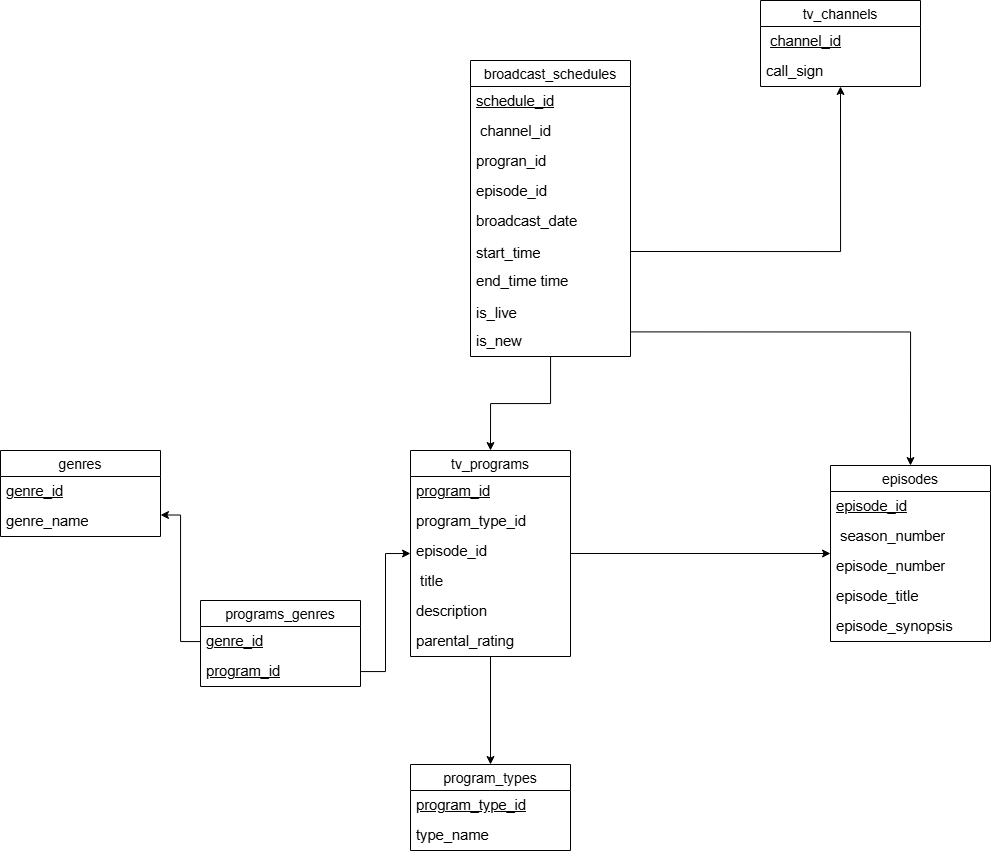

The diagram above was exported from draw.io. Its source (the exported page's mxGraphModel, read from the mxfile embedded in the PNG):
<mxGraphModel dx="1315" dy="660" grid="1" gridSize="10" guides="1" tooltips="1" connect="1" arrows="1" fold="1" page="1" pageScale="1" pageWidth="850" pageHeight="1100" math="0" shadow="0">
  <root>
    <mxCell id="0" />
    <mxCell id="1" parent="0" />
    <mxCell id="p-bWBBkURROwECEgFc1w-4" parent="1" style="swimlane;fontStyle=0;childLayout=stackLayout;horizontal=1;startSize=26;horizontalStack=0;resizeParent=1;resizeParentMax=0;resizeLast=0;collapsible=1;marginBottom=0;align=center;fontSize=14;" value="tv_channels" vertex="1">
      <mxGeometry height="86" width="160" x="1030" y="300" as="geometry" />
    </mxCell>
    <mxCell id="p-bWBBkURROwECEgFc1w-5" parent="p-bWBBkURROwECEgFc1w-4" style="text;strokeColor=none;fillColor=none;spacingLeft=4;spacingRight=4;overflow=hidden;rotatable=0;points=[[0,0.5],[1,0.5]];portConstraint=eastwest;fontSize=12;whiteSpace=wrap;html=1;" value="&lt;span id=&quot;docs-internal-guid-63eb9fb9-7fff-da32-488a-b6fbbf3ad211&quot;&gt;&lt;span style=&quot;font-size: 11pt; font-family: Arial, sans-serif; background-color: transparent; font-variant: normal; vertical-align: baseline; white-space: pre-wrap;&quot;&gt;&amp;nbsp;&lt;u&gt;channel_id&lt;/u&gt;&lt;/span&gt;&lt;/span&gt;" vertex="1">
      <mxGeometry height="30" width="160" y="26" as="geometry" />
    </mxCell>
    <mxCell id="p-bWBBkURROwECEgFc1w-7" parent="p-bWBBkURROwECEgFc1w-4" style="text;strokeColor=none;fillColor=none;spacingLeft=4;spacingRight=4;overflow=hidden;rotatable=0;points=[[0,0.5],[1,0.5]];portConstraint=eastwest;fontSize=12;whiteSpace=wrap;html=1;" value="&lt;span id=&quot;docs-internal-guid-2a9c215b-7fff-639e-75fe-99b36e890016&quot;&gt;&lt;span style=&quot;font-size: 11pt; font-family: Arial, sans-serif; background-color: transparent; font-variant: normal; vertical-align: baseline; white-space: pre-wrap;&quot;&gt;call_sign &lt;/span&gt;&lt;/span&gt;" vertex="1">
      <mxGeometry height="30" width="160" y="56" as="geometry" />
    </mxCell>
    <mxCell id="TzHbW-33bAXWDLZNPlrq-4" edge="1" parent="1" source="p-bWBBkURROwECEgFc1w-11" style="edgeStyle=orthogonalEdgeStyle;rounded=0;orthogonalLoop=1;jettySize=auto;html=1;entryX=0.5;entryY=0;entryDx=0;entryDy=0;" target="TzHbW-33bAXWDLZNPlrq-1">
      <mxGeometry relative="1" as="geometry" />
    </mxCell>
    <mxCell id="p-bWBBkURROwECEgFc1w-11" parent="1" style="swimlane;fontStyle=0;childLayout=stackLayout;horizontal=1;startSize=26;horizontalStack=0;resizeParent=1;resizeParentMax=0;resizeLast=0;collapsible=1;marginBottom=0;align=center;fontSize=14;" value="tv_programs" vertex="1">
      <mxGeometry height="206" width="160" x="680" y="750" as="geometry" />
    </mxCell>
    <mxCell id="p-bWBBkURROwECEgFc1w-12" parent="p-bWBBkURROwECEgFc1w-11" style="text;strokeColor=none;fillColor=none;spacingLeft=4;spacingRight=4;overflow=hidden;rotatable=0;points=[[0,0.5],[1,0.5]];portConstraint=eastwest;fontSize=12;whiteSpace=wrap;html=1;" value="&lt;span id=&quot;docs-internal-guid-429f1aed-7fff-f1e6-919b-d9a91aff066f&quot;&gt;&lt;span style=&quot;font-size: 11pt; font-family: Arial, sans-serif; background-color: transparent; font-variant: normal; vertical-align: baseline; white-space: pre-wrap;&quot;&gt;&lt;u&gt;program_id&lt;/u&gt;&lt;/span&gt;&lt;/span&gt;" vertex="1">
      <mxGeometry height="30" width="160" y="26" as="geometry" />
    </mxCell>
    <mxCell id="TzHbW-33bAXWDLZNPlrq-5" parent="p-bWBBkURROwECEgFc1w-11" style="text;strokeColor=none;fillColor=none;spacingLeft=4;spacingRight=4;overflow=hidden;rotatable=0;points=[[0,0.5],[1,0.5]];portConstraint=eastwest;fontSize=12;whiteSpace=wrap;html=1;" value="&lt;span style=&quot;font-family: Arial, sans-serif; font-size: 14.6667px; white-space: pre-wrap;&quot;&gt;program_type_id&lt;/span&gt;" vertex="1">
      <mxGeometry height="30" width="160" y="56" as="geometry" />
    </mxCell>
    <mxCell id="p-bWBBkURROwECEgFc1w-51" parent="p-bWBBkURROwECEgFc1w-11" style="text;strokeColor=none;fillColor=none;spacingLeft=4;spacingRight=4;overflow=hidden;rotatable=0;points=[[0,0.5],[1,0.5]];portConstraint=eastwest;fontSize=12;whiteSpace=wrap;html=1;" value="&lt;span style=&quot;font-family: Arial, sans-serif; font-size: 14.6667px; white-space: pre-wrap;&quot;&gt;episode_id&lt;/span&gt;" vertex="1">
      <mxGeometry height="30" width="160" y="86" as="geometry" />
    </mxCell>
    <mxCell id="p-bWBBkURROwECEgFc1w-13" parent="p-bWBBkURROwECEgFc1w-11" style="text;strokeColor=none;fillColor=none;spacingLeft=4;spacingRight=4;overflow=hidden;rotatable=0;points=[[0,0.5],[1,0.5]];portConstraint=eastwest;fontSize=12;whiteSpace=wrap;html=1;" value="&lt;span id=&quot;docs-internal-guid-a78d6de1-7fff-1444-1026-57d1422abfe4&quot;&gt;&lt;span style=&quot;font-size: 11pt; font-family: Arial, sans-serif; background-color: transparent; font-variant: normal; vertical-align: baseline; white-space: pre-wrap;&quot;&gt;&amp;nbsp;title&lt;/span&gt;&lt;/span&gt;" vertex="1">
      <mxGeometry height="30" width="160" y="116" as="geometry" />
    </mxCell>
    <mxCell id="p-bWBBkURROwECEgFc1w-14" parent="p-bWBBkURROwECEgFc1w-11" style="text;strokeColor=none;fillColor=none;spacingLeft=4;spacingRight=4;overflow=hidden;rotatable=0;points=[[0,0.5],[1,0.5]];portConstraint=eastwest;fontSize=12;whiteSpace=wrap;html=1;" value="&lt;span id=&quot;docs-internal-guid-7f72905f-7fff-29a1-bb7d-8b6dddd5128d&quot;&gt;&lt;span style=&quot;font-size: 11pt; font-family: Arial, sans-serif; background-color: transparent; font-variant: normal; vertical-align: baseline; white-space: pre-wrap;&quot;&gt;description&lt;/span&gt;&lt;/span&gt;" vertex="1">
      <mxGeometry height="30" width="160" y="146" as="geometry" />
    </mxCell>
    <mxCell id="p-bWBBkURROwECEgFc1w-15" parent="p-bWBBkURROwECEgFc1w-11" style="text;strokeColor=none;fillColor=none;spacingLeft=4;spacingRight=4;overflow=hidden;rotatable=0;points=[[0,0.5],[1,0.5]];portConstraint=eastwest;fontSize=12;whiteSpace=wrap;html=1;" value="&lt;span id=&quot;docs-internal-guid-5fb30986-7fff-3fe9-7bb8-606de436b6bf&quot;&gt;&lt;span style=&quot;font-size: 11pt; font-family: Arial, sans-serif; background-color: transparent; font-variant: normal; vertical-align: baseline; white-space: pre-wrap;&quot;&gt;parental_rating&lt;/span&gt;&lt;/span&gt;" vertex="1">
      <mxGeometry height="30" width="160" y="176" as="geometry" />
    </mxCell>
    <mxCell id="p-bWBBkURROwECEgFc1w-17" parent="1" style="swimlane;fontStyle=0;childLayout=stackLayout;horizontal=1;startSize=26;horizontalStack=0;resizeParent=1;resizeParentMax=0;resizeLast=0;collapsible=1;marginBottom=0;align=center;fontSize=14;" value="genres" vertex="1">
      <mxGeometry height="86" width="160" x="270" y="750" as="geometry" />
    </mxCell>
    <mxCell id="p-bWBBkURROwECEgFc1w-18" parent="p-bWBBkURROwECEgFc1w-17" style="text;strokeColor=none;fillColor=none;spacingLeft=4;spacingRight=4;overflow=hidden;rotatable=0;points=[[0,0.5],[1,0.5]];portConstraint=eastwest;fontSize=12;whiteSpace=wrap;html=1;" value="&lt;span id=&quot;docs-internal-guid-5435ae99-7fff-9b57-8fc0-100c6f0e133b&quot;&gt;&lt;span style=&quot;font-size: 11pt; font-family: Arial, sans-serif; background-color: transparent; font-variant: normal; vertical-align: baseline; white-space: pre-wrap;&quot;&gt;&lt;u&gt;genre_id&lt;/u&gt;&lt;/span&gt;&lt;/span&gt;" vertex="1">
      <mxGeometry height="30" width="160" y="26" as="geometry" />
    </mxCell>
    <mxCell id="p-bWBBkURROwECEgFc1w-19" parent="p-bWBBkURROwECEgFc1w-17" style="text;strokeColor=none;fillColor=none;spacingLeft=4;spacingRight=4;overflow=hidden;rotatable=0;points=[[0,0.5],[1,0.5]];portConstraint=eastwest;fontSize=12;whiteSpace=wrap;html=1;" value="&lt;span id=&quot;docs-internal-guid-f8a71300-7fff-bb86-a535-2caebcb95f3e&quot;&gt;&lt;span style=&quot;font-size: 11pt; font-family: Arial, sans-serif; background-color: transparent; font-variant: normal; vertical-align: baseline; white-space: pre-wrap;&quot;&gt;genre_name&lt;/span&gt;&lt;/span&gt;" vertex="1">
      <mxGeometry height="30" width="160" y="56" as="geometry" />
    </mxCell>
    <mxCell id="p-bWBBkURROwECEgFc1w-23" edge="1" parent="1" source="p-bWBBkURROwECEgFc1w-11" style="edgeStyle=orthogonalEdgeStyle;rounded=0;orthogonalLoop=1;jettySize=auto;html=1;entryX=0;entryY=0.5;entryDx=0;entryDy=0;exitX=1;exitY=0.5;exitDx=0;exitDy=0;" target="p-bWBBkURROwECEgFc1w-25">
      <mxGeometry relative="1" as="geometry">
        <mxPoint x="1080" y="808" as="sourcePoint" />
      </mxGeometry>
    </mxCell>
    <mxCell id="p-bWBBkURROwECEgFc1w-25" parent="1" style="swimlane;fontStyle=0;childLayout=stackLayout;horizontal=1;startSize=26;horizontalStack=0;resizeParent=1;resizeParentMax=0;resizeLast=0;collapsible=1;marginBottom=0;align=center;fontSize=14;" value="episodes" vertex="1">
      <mxGeometry height="176" width="160" x="1100" y="765" as="geometry" />
    </mxCell>
    <mxCell id="p-bWBBkURROwECEgFc1w-26" parent="p-bWBBkURROwECEgFc1w-25" style="text;strokeColor=none;fillColor=none;spacingLeft=4;spacingRight=4;overflow=hidden;rotatable=0;points=[[0,0.5],[1,0.5]];portConstraint=eastwest;fontSize=12;whiteSpace=wrap;html=1;" value="&lt;span id=&quot;docs-internal-guid-d910b6a7-7fff-21a4-6155-dbb0fb906d68&quot;&gt;&lt;span style=&quot;font-size: 11pt; font-family: Arial, sans-serif; background-color: transparent; font-variant: normal; vertical-align: baseline; white-space: pre-wrap;&quot;&gt;&lt;u&gt;episode_id&lt;/u&gt;&lt;/span&gt;&lt;/span&gt;" vertex="1">
      <mxGeometry height="30" width="160" y="26" as="geometry" />
    </mxCell>
    <mxCell id="p-bWBBkURROwECEgFc1w-27" parent="p-bWBBkURROwECEgFc1w-25" style="text;strokeColor=none;fillColor=none;spacingLeft=4;spacingRight=4;overflow=hidden;rotatable=0;points=[[0,0.5],[1,0.5]];portConstraint=eastwest;fontSize=12;whiteSpace=wrap;html=1;" value="&lt;span id=&quot;docs-internal-guid-29276709-7fff-58f8-11cf-6530a72e5baa&quot;&gt;&lt;span style=&quot;font-size: 11pt; font-family: Arial, sans-serif; background-color: transparent; font-variant: normal; vertical-align: baseline; white-space: pre-wrap;&quot;&gt;&amp;nbsp;season_number&lt;/span&gt;&lt;/span&gt;" vertex="1">
      <mxGeometry height="30" width="160" y="56" as="geometry" />
    </mxCell>
    <mxCell id="p-bWBBkURROwECEgFc1w-28" parent="p-bWBBkURROwECEgFc1w-25" style="text;strokeColor=none;fillColor=none;spacingLeft=4;spacingRight=4;overflow=hidden;rotatable=0;points=[[0,0.5],[1,0.5]];portConstraint=eastwest;fontSize=12;whiteSpace=wrap;html=1;" value="&lt;span id=&quot;docs-internal-guid-37f870b2-7fff-df95-5919-7a278d9e71bb&quot;&gt;&lt;span style=&quot;font-size: 11pt; font-family: Arial, sans-serif; background-color: transparent; font-variant: normal; vertical-align: baseline; white-space: pre-wrap;&quot;&gt;episode_number&lt;/span&gt;&lt;/span&gt;" vertex="1">
      <mxGeometry height="30" width="160" y="86" as="geometry" />
    </mxCell>
    <mxCell id="p-bWBBkURROwECEgFc1w-29" parent="p-bWBBkURROwECEgFc1w-25" style="text;strokeColor=none;fillColor=none;spacingLeft=4;spacingRight=4;overflow=hidden;rotatable=0;points=[[0,0.5],[1,0.5]];portConstraint=eastwest;fontSize=12;whiteSpace=wrap;html=1;" value="&lt;span id=&quot;docs-internal-guid-94d3ec26-7fff-1b4d-f43b-7268bcfc7dc0&quot;&gt;&lt;span style=&quot;font-size: 11pt; font-family: Arial, sans-serif; background-color: transparent; font-variant: normal; vertical-align: baseline; white-space: pre-wrap;&quot;&gt;episode_title&lt;/span&gt;&lt;/span&gt;" vertex="1">
      <mxGeometry height="30" width="160" y="116" as="geometry" />
    </mxCell>
    <mxCell id="p-bWBBkURROwECEgFc1w-30" parent="p-bWBBkURROwECEgFc1w-25" style="text;strokeColor=none;fillColor=none;spacingLeft=4;spacingRight=4;overflow=hidden;rotatable=0;points=[[0,0.5],[1,0.5]];portConstraint=eastwest;fontSize=12;whiteSpace=wrap;html=1;" value="&lt;span id=&quot;docs-internal-guid-b107c343-7fff-5041-5c80-d0c8f72f9625&quot;&gt;&lt;span style=&quot;font-size: 11pt; font-family: Arial, sans-serif; background-color: transparent; font-variant: normal; vertical-align: baseline; white-space: pre-wrap;&quot;&gt;episode_synopsis &lt;/span&gt;&lt;/span&gt;" vertex="1">
      <mxGeometry height="30" width="160" y="146" as="geometry" />
    </mxCell>
    <mxCell id="p-bWBBkURROwECEgFc1w-31" edge="1" parent="1" source="p-bWBBkURROwECEgFc1w-37" style="edgeStyle=orthogonalEdgeStyle;rounded=0;orthogonalLoop=1;jettySize=auto;html=1;entryX=0.5;entryY=1;entryDx=0;entryDy=0;exitX=1;exitY=0.5;exitDx=0;exitDy=0;" target="p-bWBBkURROwECEgFc1w-4">
      <mxGeometry relative="1" as="geometry">
        <mxPoint x="1080" y="400" as="sourcePoint" />
      </mxGeometry>
    </mxCell>
    <mxCell id="Dzyfqj6sZ9bmbU2nsrgx-3" edge="1" parent="1" source="p-bWBBkURROwECEgFc1w-34" style="edgeStyle=orthogonalEdgeStyle;rounded=0;orthogonalLoop=1;jettySize=auto;html=1;entryX=0.5;entryY=0;entryDx=0;entryDy=0;" target="p-bWBBkURROwECEgFc1w-11">
      <mxGeometry relative="1" as="geometry" />
    </mxCell>
    <mxCell id="p-bWBBkURROwECEgFc1w-34" parent="1" style="swimlane;fontStyle=0;childLayout=stackLayout;horizontal=1;startSize=26;horizontalStack=0;resizeParent=1;resizeParentMax=0;resizeLast=0;collapsible=1;marginBottom=0;align=center;fontSize=14;" value="broadcast_schedules" vertex="1">
      <mxGeometry height="296" width="160" x="740" y="360" as="geometry" />
    </mxCell>
    <mxCell id="p-bWBBkURROwECEgFc1w-35" parent="p-bWBBkURROwECEgFc1w-34" style="text;strokeColor=none;fillColor=none;spacingLeft=4;spacingRight=4;overflow=hidden;rotatable=0;points=[[0,0.5],[1,0.5]];portConstraint=eastwest;fontSize=12;whiteSpace=wrap;html=1;" value="&lt;span id=&quot;docs-internal-guid-04d0da51-7fff-ca6c-3629-1c93c04b59ce&quot;&gt;&lt;span style=&quot;font-size: 11pt; font-family: Arial, sans-serif; background-color: transparent; font-variant: normal; vertical-align: baseline; white-space: pre-wrap;&quot;&gt;&lt;u&gt;schedule_id&lt;/u&gt;&lt;/span&gt;&lt;/span&gt;" vertex="1">
      <mxGeometry height="30" width="160" y="26" as="geometry" />
    </mxCell>
    <mxCell id="p-bWBBkURROwECEgFc1w-48" parent="p-bWBBkURROwECEgFc1w-34" style="text;strokeColor=none;fillColor=none;spacingLeft=4;spacingRight=4;overflow=hidden;rotatable=0;points=[[0,0.5],[1,0.5]];portConstraint=eastwest;fontSize=12;whiteSpace=wrap;html=1;" value="&lt;span style=&quot;font-family: Arial, sans-serif; font-size: 14.6667px; white-space: pre-wrap;&quot;&gt;&amp;nbsp;&lt;/span&gt;&lt;span style=&quot;font-family: Arial, sans-serif; font-size: 14.6667px; white-space: pre-wrap;&quot;&gt;channel_id&lt;/span&gt;" vertex="1">
      <mxGeometry height="30" width="160" y="56" as="geometry" />
    </mxCell>
    <mxCell id="p-bWBBkURROwECEgFc1w-49" parent="p-bWBBkURROwECEgFc1w-34" style="text;strokeColor=none;fillColor=none;spacingLeft=4;spacingRight=4;overflow=hidden;rotatable=0;points=[[0,0.5],[1,0.5]];portConstraint=eastwest;fontSize=12;whiteSpace=wrap;html=1;" value="&lt;span style=&quot;font-family: Arial, sans-serif; font-size: 14.6667px; white-space: pre-wrap;&quot;&gt;progran_id&lt;/span&gt;" vertex="1">
      <mxGeometry height="30" width="160" y="86" as="geometry" />
    </mxCell>
    <mxCell id="p-bWBBkURROwECEgFc1w-50" parent="p-bWBBkURROwECEgFc1w-34" style="text;strokeColor=none;fillColor=none;spacingLeft=4;spacingRight=4;overflow=hidden;rotatable=0;points=[[0,0.5],[1,0.5]];portConstraint=eastwest;fontSize=12;whiteSpace=wrap;html=1;" value="&lt;span style=&quot;font-family: Arial, sans-serif; font-size: 14.6667px; white-space: pre-wrap;&quot;&gt;episode_id&lt;/span&gt;" vertex="1">
      <mxGeometry height="30" width="160" y="116" as="geometry" />
    </mxCell>
    <mxCell id="p-bWBBkURROwECEgFc1w-36" parent="p-bWBBkURROwECEgFc1w-34" style="text;strokeColor=none;fillColor=none;spacingLeft=4;spacingRight=4;overflow=hidden;rotatable=0;points=[[0,0.5],[1,0.5]];portConstraint=eastwest;fontSize=12;whiteSpace=wrap;html=1;" value="&lt;span id=&quot;docs-internal-guid-b5f8b84d-7fff-28b5-0ade-49a02aa61602&quot;&gt;&lt;span style=&quot;font-size: 11pt; font-family: Arial, sans-serif; background-color: transparent; font-variant: normal; vertical-align: baseline; white-space: pre-wrap;&quot;&gt;broadcast_date&lt;/span&gt;&lt;/span&gt;" vertex="1">
      <mxGeometry height="30" width="160" y="146" as="geometry" />
    </mxCell>
    <mxCell id="p-bWBBkURROwECEgFc1w-37" parent="p-bWBBkURROwECEgFc1w-34" style="text;strokeColor=none;fillColor=none;spacingLeft=4;spacingRight=4;overflow=hidden;rotatable=0;points=[[0,0.5],[1,0.5]];portConstraint=eastwest;fontSize=12;whiteSpace=wrap;html=1;" value="&lt;span id=&quot;docs-internal-guid-53bb140f-7fff-629a-6cf2-01d00ef362ca&quot;&gt;&lt;p dir=&quot;ltr&quot; style=&quot;line-height:1.38;margin-top:0pt;margin-bottom:0pt;&quot;&gt;&lt;span style=&quot;font-size: 11pt; font-family: Arial, sans-serif; background-color: transparent; font-variant: normal; vertical-align: baseline; white-space: pre-wrap;&quot;&gt;start_time&lt;/span&gt;&lt;/p&gt;&lt;div&gt;&lt;span style=&quot;font-size: 11pt; font-family: Arial, sans-serif; background-color: transparent; font-variant: normal; vertical-align: baseline; white-space: pre-wrap;&quot;&gt;&lt;br&gt;&lt;/span&gt;&lt;/div&gt;&lt;/span&gt;" vertex="1">
      <mxGeometry height="30" width="160" y="176" as="geometry" />
    </mxCell>
    <mxCell id="p-bWBBkURROwECEgFc1w-38" parent="p-bWBBkURROwECEgFc1w-34" style="text;strokeColor=none;fillColor=none;spacingLeft=4;spacingRight=4;overflow=hidden;rotatable=0;points=[[0,0.5],[1,0.5]];portConstraint=eastwest;fontSize=12;whiteSpace=wrap;html=1;" value="&lt;span id=&quot;docs-internal-guid-bcf51ab9-7fff-cfb3-77cf-1e60a06d8a6e&quot;&gt;&lt;span style=&quot;font-size: 11pt; font-family: Arial, sans-serif; background-color: transparent; font-variant: normal; vertical-align: baseline; white-space: pre-wrap;&quot;&gt;end_time time&lt;/span&gt;&lt;/span&gt;" vertex="1">
      <mxGeometry height="30" width="160" y="206" as="geometry" />
    </mxCell>
    <mxCell id="p-bWBBkURROwECEgFc1w-39" parent="p-bWBBkURROwECEgFc1w-34" style="text;strokeColor=none;fillColor=none;spacingLeft=4;spacingRight=4;overflow=hidden;rotatable=0;points=[[0,0.5],[1,0.5]];portConstraint=eastwest;fontSize=12;whiteSpace=wrap;html=1;" value="&lt;span id=&quot;docs-internal-guid-ece0774f-7fff-e368-67f7-239eb9cbd706&quot;&gt;&lt;p dir=&quot;ltr&quot; style=&quot;line-height:1.38;margin-top:0pt;margin-bottom:0pt;&quot;&gt;&lt;span style=&quot;font-size: 11pt; font-family: Arial, sans-serif; background-color: transparent; font-variant: normal; vertical-align: baseline; white-space: pre-wrap;&quot;&gt;is_live&lt;/span&gt;&lt;/p&gt;&lt;div&gt;&lt;span style=&quot;font-size: 11pt; font-family: Arial, sans-serif; background-color: transparent; font-variant: normal; vertical-align: baseline; white-space: pre-wrap;&quot;&gt;&lt;br&gt;&lt;/span&gt;&lt;/div&gt;&lt;/span&gt;" vertex="1">
      <mxGeometry height="30" width="160" y="236" as="geometry" />
    </mxCell>
    <mxCell id="p-bWBBkURROwECEgFc1w-40" parent="p-bWBBkURROwECEgFc1w-34" style="text;strokeColor=none;fillColor=none;spacingLeft=4;spacingRight=4;overflow=hidden;rotatable=0;points=[[0,0.5],[1,0.5]];portConstraint=eastwest;fontSize=12;whiteSpace=wrap;html=1;" value="&lt;span id=&quot;docs-internal-guid-65a9938a-7fff-ffc1-bd96-143c102770d1&quot;&gt;&lt;span style=&quot;font-size: 11pt; font-family: Arial, sans-serif; background-color: transparent; font-variant: normal; vertical-align: baseline; white-space: pre-wrap;&quot;&gt;is_new&lt;/span&gt;&lt;/span&gt;" vertex="1">
      <mxGeometry height="30" width="160" y="266" as="geometry" />
    </mxCell>
    <mxCell id="p-bWBBkURROwECEgFc1w-44" edge="1" parent="1" source="p-bWBBkURROwECEgFc1w-40" style="edgeStyle=orthogonalEdgeStyle;rounded=0;orthogonalLoop=1;jettySize=auto;html=1;entryX=0.5;entryY=0;entryDx=0;entryDy=0;exitX=1;exitY=0.18;exitDx=0;exitDy=0;exitPerimeter=0;" target="p-bWBBkURROwECEgFc1w-25">
      <mxGeometry relative="1" as="geometry">
        <mxPoint x="1140" y="590" as="sourcePoint" />
      </mxGeometry>
    </mxCell>
    <mxCell id="p-bWBBkURROwECEgFc1w-52" parent="1" style="swimlane;fontStyle=0;childLayout=stackLayout;horizontal=1;startSize=26;horizontalStack=0;resizeParent=1;resizeParentMax=0;resizeLast=0;collapsible=1;marginBottom=0;align=center;fontSize=14;" value="programs_genres" vertex="1">
      <mxGeometry height="86" width="160" x="470" y="900" as="geometry" />
    </mxCell>
    <mxCell id="p-bWBBkURROwECEgFc1w-53" parent="p-bWBBkURROwECEgFc1w-52" style="text;strokeColor=none;fillColor=none;spacingLeft=4;spacingRight=4;overflow=hidden;rotatable=0;points=[[0,0.5],[1,0.5]];portConstraint=eastwest;fontSize=12;whiteSpace=wrap;html=1;" value="&lt;span id=&quot;docs-internal-guid-5435ae99-7fff-9b57-8fc0-100c6f0e133b&quot;&gt;&lt;span style=&quot;font-size: 11pt; font-family: Arial, sans-serif; background-color: transparent; font-variant: normal; vertical-align: baseline; white-space: pre-wrap;&quot;&gt;&lt;u&gt;genre_id&lt;/u&gt;&lt;/span&gt;&lt;/span&gt;" vertex="1">
      <mxGeometry height="30" width="160" y="26" as="geometry" />
    </mxCell>
    <mxCell id="p-bWBBkURROwECEgFc1w-54" parent="p-bWBBkURROwECEgFc1w-52" style="text;strokeColor=none;fillColor=none;spacingLeft=4;spacingRight=4;overflow=hidden;rotatable=0;points=[[0,0.5],[1,0.5]];portConstraint=eastwest;fontSize=12;whiteSpace=wrap;html=1;" value="&lt;u style=&quot;font-family: Arial, sans-serif; font-size: 14.6667px; white-space: pre-wrap;&quot;&gt;program_id&lt;/u&gt;" vertex="1">
      <mxGeometry height="30" width="160" y="56" as="geometry" />
    </mxCell>
    <mxCell id="p-bWBBkURROwECEgFc1w-55" edge="1" parent="1" source="p-bWBBkURROwECEgFc1w-53" style="edgeStyle=orthogonalEdgeStyle;rounded=0;orthogonalLoop=1;jettySize=auto;html=1;entryX=1;entryY=0.75;entryDx=0;entryDy=0;" target="p-bWBBkURROwECEgFc1w-17">
      <mxGeometry relative="1" as="geometry" />
    </mxCell>
    <mxCell id="p-bWBBkURROwECEgFc1w-56" edge="1" parent="1" source="p-bWBBkURROwECEgFc1w-54" style="edgeStyle=orthogonalEdgeStyle;rounded=0;orthogonalLoop=1;jettySize=auto;html=1;entryX=0;entryY=0.5;entryDx=0;entryDy=0;" target="p-bWBBkURROwECEgFc1w-11">
      <mxGeometry relative="1" as="geometry" />
    </mxCell>
    <mxCell id="TzHbW-33bAXWDLZNPlrq-1" parent="1" style="swimlane;fontStyle=0;childLayout=stackLayout;horizontal=1;startSize=26;horizontalStack=0;resizeParent=1;resizeParentMax=0;resizeLast=0;collapsible=1;marginBottom=0;align=center;fontSize=14;" value="program_types" vertex="1">
      <mxGeometry height="86" width="160" x="680" y="1064" as="geometry" />
    </mxCell>
    <mxCell id="TzHbW-33bAXWDLZNPlrq-2" parent="TzHbW-33bAXWDLZNPlrq-1" style="text;strokeColor=none;fillColor=none;spacingLeft=4;spacingRight=4;overflow=hidden;rotatable=0;points=[[0,0.5],[1,0.5]];portConstraint=eastwest;fontSize=12;whiteSpace=wrap;html=1;" value="&lt;font face=&quot;Arial, sans-serif&quot;&gt;&lt;span style=&quot;font-size: 14.6667px; white-space-collapse: preserve;&quot;&gt;&lt;u&gt;program_type_id&lt;/u&gt;&lt;/span&gt;&lt;/font&gt;" vertex="1">
      <mxGeometry height="30" width="160" y="26" as="geometry" />
    </mxCell>
    <mxCell id="TzHbW-33bAXWDLZNPlrq-3" parent="TzHbW-33bAXWDLZNPlrq-1" style="text;strokeColor=none;fillColor=none;spacingLeft=4;spacingRight=4;overflow=hidden;rotatable=0;points=[[0,0.5],[1,0.5]];portConstraint=eastwest;fontSize=12;whiteSpace=wrap;html=1;" value="&lt;span id=&quot;docs-internal-guid-f8a71300-7fff-bb86-a535-2caebcb95f3e&quot;&gt;&lt;span style=&quot;font-size: 11pt; font-family: Arial, sans-serif; background-color: transparent; font-variant: normal; vertical-align: baseline; white-space: pre-wrap;&quot;&gt;type_name&lt;/span&gt;&lt;/span&gt;" vertex="1">
      <mxGeometry height="30" width="160" y="56" as="geometry" />
    </mxCell>
  </root>
</mxGraphModel>